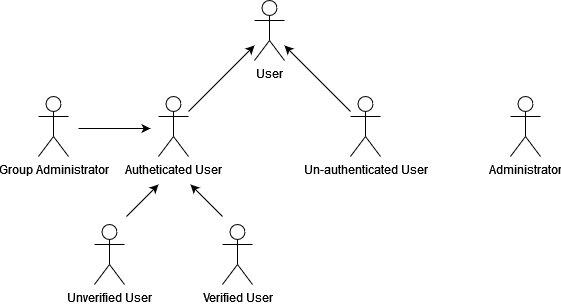

The diagram above was exported from draw.io. Its source (the exported page's mxGraphModel, read from the mxfile embedded in the PNG):
<mxGraphModel dx="626" dy="330" grid="1" gridSize="8" guides="1" tooltips="1" connect="1" arrows="1" fold="1" page="1" pageScale="1" pageWidth="827" pageHeight="1169" math="0" shadow="0">
  <root>
    <mxCell id="0" />
    <mxCell id="1" parent="0" />
    <mxCell id="XqdqQScXq4vsgWXrFb1G-10" value="User" style="shape=umlActor;verticalLabelPosition=bottom;verticalAlign=top;html=1;outlineConnect=0;" vertex="1" parent="1">
      <mxGeometry x="352" y="208" width="30" height="60" as="geometry" />
    </mxCell>
    <mxCell id="XqdqQScXq4vsgWXrFb1G-13" value="Autheticated User" style="shape=umlActor;verticalLabelPosition=bottom;verticalAlign=top;html=1;outlineConnect=0;" vertex="1" parent="1">
      <mxGeometry x="256" y="304" width="30" height="60" as="geometry" />
    </mxCell>
    <mxCell id="XqdqQScXq4vsgWXrFb1G-14" value="Un-authenticated User" style="shape=umlActor;verticalLabelPosition=bottom;verticalAlign=top;html=1;outlineConnect=0;" vertex="1" parent="1">
      <mxGeometry x="448" y="304" width="30" height="60" as="geometry" />
    </mxCell>
    <mxCell id="XqdqQScXq4vsgWXrFb1G-17" value="Administrator" style="shape=umlActor;verticalLabelPosition=bottom;verticalAlign=top;html=1;outlineConnect=0;" vertex="1" parent="1">
      <mxGeometry x="608" y="304" width="30" height="60" as="geometry" />
    </mxCell>
    <mxCell id="XqdqQScXq4vsgWXrFb1G-18" value="Unverified User" style="shape=umlActor;verticalLabelPosition=bottom;verticalAlign=top;html=1;outlineConnect=0;" vertex="1" parent="1">
      <mxGeometry x="192" y="432" width="30" height="60" as="geometry" />
    </mxCell>
    <mxCell id="XqdqQScXq4vsgWXrFb1G-19" value="" style="endArrow=classic;html=1;rounded=0;" edge="1" parent="1" source="XqdqQScXq4vsgWXrFb1G-13" target="XqdqQScXq4vsgWXrFb1G-10">
      <mxGeometry width="50" height="50" relative="1" as="geometry">
        <mxPoint x="272" y="296" as="sourcePoint" />
        <mxPoint x="394" y="336" as="targetPoint" />
      </mxGeometry>
    </mxCell>
    <mxCell id="XqdqQScXq4vsgWXrFb1G-21" value="" style="endArrow=classic;html=1;rounded=0;" edge="1" parent="1" source="XqdqQScXq4vsgWXrFb1G-14" target="XqdqQScXq4vsgWXrFb1G-10">
      <mxGeometry width="50" height="50" relative="1" as="geometry">
        <mxPoint x="344" y="386" as="sourcePoint" />
        <mxPoint x="394" y="336" as="targetPoint" />
      </mxGeometry>
    </mxCell>
    <mxCell id="XqdqQScXq4vsgWXrFb1G-22" value="" style="endArrow=classic;html=1;rounded=0;" edge="1" parent="1">
      <mxGeometry width="50" height="50" relative="1" as="geometry">
        <mxPoint x="224" y="424" as="sourcePoint" />
        <mxPoint x="256" y="392" as="targetPoint" />
      </mxGeometry>
    </mxCell>
    <mxCell id="XqdqQScXq4vsgWXrFb1G-23" value="Verified User" style="shape=umlActor;verticalLabelPosition=bottom;verticalAlign=top;html=1;outlineConnect=0;" vertex="1" parent="1">
      <mxGeometry x="320" y="432" width="30" height="60" as="geometry" />
    </mxCell>
    <mxCell id="XqdqQScXq4vsgWXrFb1G-25" value="Group Administrator" style="shape=umlActor;verticalLabelPosition=bottom;verticalAlign=top;html=1;outlineConnect=0;" vertex="1" parent="1">
      <mxGeometry x="136" y="304" width="30" height="60" as="geometry" />
    </mxCell>
    <mxCell id="XqdqQScXq4vsgWXrFb1G-26" value="" style="endArrow=classic;html=1;rounded=0;" edge="1" parent="1">
      <mxGeometry width="50" height="50" relative="1" as="geometry">
        <mxPoint x="320" y="424" as="sourcePoint" />
        <mxPoint x="288" y="392" as="targetPoint" />
      </mxGeometry>
    </mxCell>
    <mxCell id="XqdqQScXq4vsgWXrFb1G-28" value="" style="endArrow=classic;html=1;rounded=0;" edge="1" parent="1">
      <mxGeometry width="50" height="50" relative="1" as="geometry">
        <mxPoint x="176" y="336" as="sourcePoint" />
        <mxPoint x="248" y="336" as="targetPoint" />
      </mxGeometry>
    </mxCell>
  </root>
</mxGraphModel>